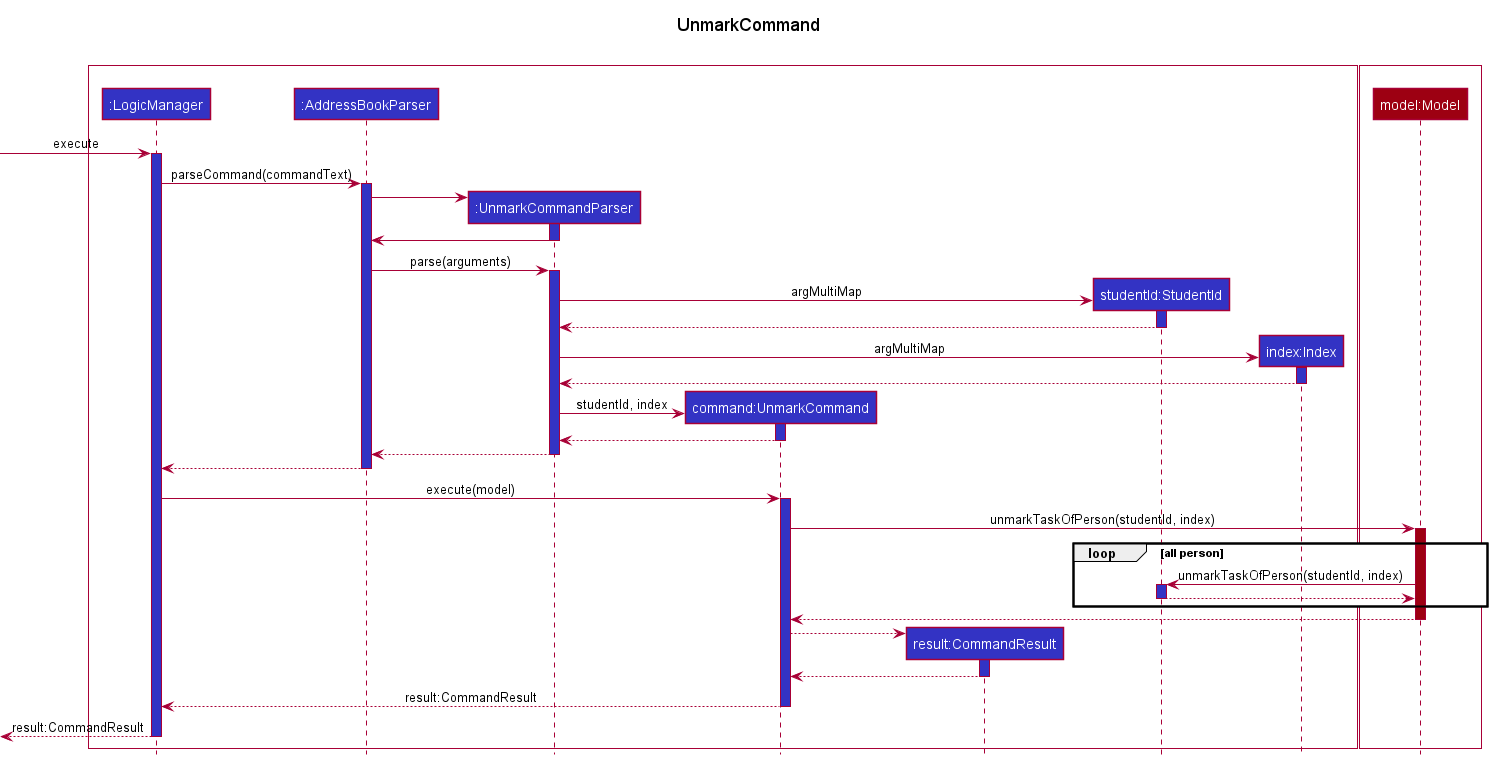

The diagram above was rendered by PlantUML. Its source (embedded in the PNG):
@startuml
!include style.puml

title UnmarkCommand\n

box "Logic" #00000000
participant ":LogicManager" as LogicManager LOGIC_COLOR
participant ":AddressBookParser" as AddressBookParser LOGIC_COLOR
participant ":UnmarkCommandParser" as UnmarkCommandParser LOGIC_COLOR
participant "command:UnmarkCommand" as UnmarkCommand LOGIC_COLOR
participant "result:CommandResult" as CommandResult LOGIC_COLOR
participant "studentId:StudentId" as StudentId LOGIC_COLOR
participant "index:Index" as Index LOGIC_COLOR
end box

box "Model" #FFFFFF
Participant "model:Model" as Model MODEL_COLOR
end box

[-> LogicManager : execute
activate LogicManager LOGIC_COLOR

LogicManager -> AddressBookParser : parseCommand(commandText)
activate AddressBookParser LOGIC_COLOR

create UnmarkCommandParser
AddressBookParser -> UnmarkCommandParser
activate UnmarkCommandParser LOGIC_COLOR
UnmarkCommandParser -> AddressBookParser
deactivate UnmarkCommandParser

AddressBookParser -> UnmarkCommandParser : parse(arguments)
activate UnmarkCommandParser LOGIC_COLOR

create StudentId
UnmarkCommandParser -> StudentId ++ LOGIC_COLOR: argMultiMap
StudentId --> UnmarkCommandParser --:

create Index
UnmarkCommandParser -> Index ++ LOGIC_COLOR: argMultiMap
Index --> UnmarkCommandParser --:

create UnmarkCommand
UnmarkCommandParser -> UnmarkCommand ++ LOGIC_COLOR: studentId, index

UnmarkCommand --> UnmarkCommandParser --:
deactivate UnmarkCommand

UnmarkCommandParser --> AddressBookParser --:
deactivate UnmarkCommandParser

AddressBookParser --> LogicManager --:
deactivate AddressBookParser

LogicManager -> UnmarkCommand ++ LOGIC_COLOR : execute(model)
activate UnmarkCommand LOGIC_COLOR

UnmarkCommand -> Model ++ MODEL_COLOR: unmarkTaskOfPerson(studentId, index)

loop all person
    Model -> StudentId ++ LOGIC_COLOR: unmarkTaskOfPerson(studentId, index)
    StudentId --> Model --
end

Model --> UnmarkCommand --

create CommandResult
UnmarkCommand --> CommandResult ++ LOGIC_COLOR:

CommandResult --> UnmarkCommand --:
deactivate CommandResult

UnmarkCommand --> LogicManager --: result:CommandResult
deactivate UnmarkCommand

[<--LogicManager --: result:CommandResult
deactivate LogicManager

@enduml